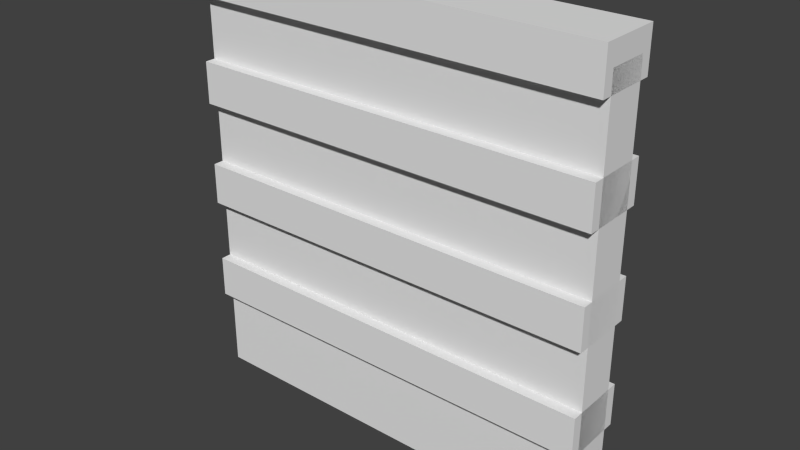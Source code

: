 # Source: steeldoor.blend  (saved by Blender 2.74.0; exported with 4.5.12 LTS)
import bpy
from mathutils import Matrix  # noqa: F401  (used for matrix-valued properties, if any)

bpy.ops.wm.read_factory_settings(use_empty=True)
scene = bpy.context.scene
scene.name = 'Scene'

# ---- collections
col_collection_1 = bpy.data.collections.new('Collection 1'); scene.collection.children.link(col_collection_1)

# ---- materials (node trees are filled in below, after node groups)
mat_material = bpy.data.materials.new('Material')
mat_material.alpha_threshold = 0.0
mat_material.use_transparent_shadow = False
mat_material.roughness = 0.5
mat_material.line_color = (0.0, 0.0, 0.0, 1.0)

# ---- material node trees

# ---- world
world_world = bpy.data.worlds.new('World'); scene.world = world_world
world_world.color = (0.05088, 0.05088, 0.05088)
world_world.use_sun_shadow = False
world_world.sun_shadow_jitter_overblur = 0.0
world_world.cycles.sampling_method = 'MANUAL'
world_world.cycles.sample_map_resolution = 256

# ---- meshes
me_cube_004 = bpy.data.meshes.new('Cube.004')
me_cube_004.from_pydata([(0.6653, 2.0, 0.0), (0.6653, -4.286e-05, 0.0), (-0.668, -4.268e-05, 0.0), (-0.668, 2.0, 0.0), (0.6653, 2.0, 20.0), (0.6653, -4.345e-05, 20.0), (-0.668, -4.25e-05, 20.0), (-0.668, 2.0, 20.0), (0.6653, -4.286e-05, 0.0)], [], [(0, 1, 2, 3), (4, 7, 6, 5), (0, 4, 5, 1), (1, 5, 6, 2), (2, 6, 7, 3), (4, 0, 3, 7)])
_uv = me_cube_004.uv_layers.new(name='UVMap')
_uv.uv.foreach_set('vector', [0.0, 0.0, 1.0, 0.0, 1.0, 1.0, 0.0, 1.0, 0.0, 0.0, 1.0, 0.0, 1.0, 1.0, 0.0, 1.0, 0.0, 0.0, 1.0, 0.0, 1.0, 1.0, 0.0, 1.0, 0.0, 0.0, 1.0, 0.0, 1.0, 1.0, 0.0, 1.0, 0.0, 0.0, 1.0, 0.0, 1.0, 1.0, 0.0, 1.0, 0.0, 0.0, 1.0, 0.0, 1.0, 1.0, 0.0, 1.0])
me_cube_004.materials.append(mat_material)
me_cube_004.use_remesh_preserve_volume = False
me_cube_004.use_remesh_preserve_attributes = False
me_cube_004.use_mirror_vertex_groups = False
me_cube_004.update()
me_cube_003 = bpy.data.meshes.new('Cube.003')
me_cube_003.from_pydata([(-1.001, -4.286e-05, 4.0), (-1.001, -4.286e-05, 6.0), (-1.001, 2.0, 4.0), (-1.001, 2.0, 6.0), (0.9987, -4.286e-05, 4.0), (0.9987, -4.286e-05, 6.0), (0.9987, 2.0, 4.0), (0.9987, 2.0, 6.0)], [], [(1, 3, 2, 0), (3, 7, 6, 2), (7, 5, 4, 6), (5, 1, 0, 4), (0, 2, 6, 4), (5, 7, 3, 1)])
_uv = me_cube_003.uv_layers.new(name='UVMap')
_uv.uv.foreach_set('vector', [0.0, 0.0, 1.0, 0.0, 1.0, 1.0, 0.0, 1.0, 0.0, 0.0, 1.0, 0.0, 1.0, 1.0, 0.0, 1.0, 0.0, 0.0, 1.0, 0.0, 1.0, 1.0, 0.0, 1.0, 0.0, 0.0, 1.0, 0.0, 1.0, 1.0, 0.0, 1.0, 0.0, 0.0, 1.0, 0.0, 1.0, 1.0, 0.0, 1.0, 0.0, 0.0, 1.0, 0.0, 1.0, 1.0, 0.0, 1.0])
me_cube_003.materials.append(mat_material)
me_cube_003.use_remesh_preserve_volume = False
me_cube_003.use_remesh_preserve_attributes = False
me_cube_003.use_mirror_vertex_groups = False
me_cube_003.update()
me_cube_002 = bpy.data.meshes.new('Cube.002')
me_cube_002.from_pydata([(-1.001, -4.286e-05, 9.0), (-1.001, -4.286e-05, 11.0), (-1.001, 2.0, 9.0), (-1.001, 2.0, 11.0), (0.9987, -4.286e-05, 9.0), (0.9987, -4.286e-05, 11.0), (0.9987, 2.0, 9.0), (0.9987, 2.0, 11.0)], [], [(1, 3, 2, 0), (3, 7, 6, 2), (7, 5, 4, 6), (5, 1, 0, 4), (0, 2, 6, 4), (5, 7, 3, 1)])
_uv = me_cube_002.uv_layers.new(name='UVMap')
_uv.uv.foreach_set('vector', [0.0, 0.0, 1.0, 0.0, 1.0, 1.0, 0.0, 1.0, 0.0, 0.0, 1.0, 0.0, 1.0, 1.0, 0.0, 1.0, 0.0, 0.0, 1.0, 0.0, 1.0, 1.0, 0.0, 1.0, 0.0, 0.0, 1.0, 0.0, 1.0, 1.0, 0.0, 1.0, 0.0, 0.0, 1.0, 0.0, 1.0, 1.0, 0.0, 1.0, 0.0, 0.0, 1.0, 0.0, 1.0, 1.0, 0.0, 1.0])
me_cube_002.materials.append(mat_material)
me_cube_002.use_remesh_preserve_volume = False
me_cube_002.use_remesh_preserve_attributes = False
me_cube_002.use_mirror_vertex_groups = False
me_cube_002.update()
me_cube_001 = bpy.data.meshes.new('Cube.001')
me_cube_001.from_pydata([(-1.001, -4.286e-05, 14.0), (-1.001, -4.286e-05, 16.0), (-1.001, 2.0, 14.0), (-1.001, 2.0, 16.0), (0.9987, -4.286e-05, 14.0), (0.9987, -4.286e-05, 16.0), (0.9987, 2.0, 14.0), (0.9987, 2.0, 16.0)], [], [(1, 3, 2, 0), (3, 7, 6, 2), (7, 5, 4, 6), (5, 1, 0, 4), (0, 2, 6, 4), (5, 7, 3, 1)])
_uv = me_cube_001.uv_layers.new(name='UVMap')
_uv.uv.foreach_set('vector', [0.0, 0.0, 1.0, 0.0, 1.0, 1.0, 0.0, 1.0, 0.0, 0.0, 1.0, 0.0, 1.0, 1.0, 0.0, 1.0, 0.0, 0.0, 1.0, 0.0, 1.0, 1.0, 0.0, 1.0, 0.0, 0.0, 1.0, 0.0, 1.0, 1.0, 0.0, 1.0, 0.0, 0.0, 1.0, 0.0, 1.0, 1.0, 0.0, 1.0, 0.0, 0.0, 1.0, 0.0, 1.0, 1.0, 0.0, 1.0])
me_cube_001.materials.append(mat_material)
me_cube_001.use_remesh_preserve_volume = False
me_cube_001.use_remesh_preserve_attributes = False
me_cube_001.use_mirror_vertex_groups = False
me_cube_001.update()
me_cube_000 = bpy.data.meshes.new('Cube.000')
me_cube_000.from_pydata([(-1.001, -4.286e-05, 19.0), (-1.001, -4.286e-05, 21.0), (-1.001, 2.0, 19.0), (-1.001, 2.0, 21.0), (0.9987, -4.286e-05, 19.0), (0.9987, -4.286e-05, 21.0), (0.9987, 2.0, 19.0), (0.9987, 2.0, 21.0)], [], [(1, 3, 2, 0), (3, 7, 6, 2), (7, 5, 4, 6), (5, 1, 0, 4), (0, 2, 6, 4), (5, 7, 3, 1)])
_uv = me_cube_000.uv_layers.new(name='UVMap')
_uv.uv.foreach_set('vector', [0.0, 0.0, 1.0, 0.0, 1.0, 1.0, 0.0, 1.0, 0.0, 0.0, 1.0, 0.0, 1.0, 1.0, 0.0, 1.0, 0.0, 0.0, 1.0, 0.0, 1.0, 1.0, 0.0, 1.0, 0.0, 0.0, 1.0, 0.0, 1.0, 1.0, 0.0, 1.0, 0.0, 0.0, 1.0, 0.0, 1.0, 1.0, 0.0, 1.0, 0.0, 0.0, 1.0, 0.0, 1.0, 1.0, 0.0, 1.0])
me_cube_000.materials.append(mat_material)
me_cube_000.use_remesh_preserve_volume = False
me_cube_000.use_remesh_preserve_attributes = False
me_cube_000.use_mirror_vertex_groups = False
me_cube_000.update()

# ---- objects
ob_main = bpy.data.objects.new('Main', me_cube_004)
ob_bar1 = bpy.data.objects.new('Bar1', me_cube_003)
ob_bar2 = bpy.data.objects.new('Bar2', me_cube_002)
ob_bar3 = bpy.data.objects.new('Bar3', me_cube_001)
ob_bar4 = bpy.data.objects.new('Bar4', me_cube_000)

# ---- transforms, parenting, visibility, modifiers, constraints
ob_main.location = (-0.9998, 0.0, 0.0)
ob_main.rotation_euler = (0.0, -0.0, -1.571)
ob_main.scale = (0.15, 1.0, 0.1)
ob_main.lineart.crease_threshold = 0.0
ob_bar1.location = (-0.9998, 0.0, 0.0)
ob_bar1.rotation_euler = (0.0, -0.0, -1.571)
ob_bar1.scale = (0.15, 1.0, 0.1)
ob_bar1.lineart.crease_threshold = 0.0
ob_bar2.location = (-0.9998, 0.0, 0.0)
ob_bar2.rotation_euler = (0.0, -0.0, -1.571)
ob_bar2.scale = (0.15, 1.0, 0.1)
ob_bar2.lineart.crease_threshold = 0.0
ob_bar3.location = (-0.9998, 0.0, 0.0)
ob_bar3.rotation_euler = (0.0, -0.0, -1.571)
ob_bar3.scale = (0.15, 1.0, 0.1)
ob_bar3.lineart.crease_threshold = 0.0
ob_bar4.location = (-0.9998, 0.0, 0.0)
ob_bar4.rotation_euler = (0.0, -0.0, -1.571)
ob_bar4.scale = (0.15, 1.0, 0.1)
ob_bar4.lineart.crease_threshold = 0.0

# ---- collection membership
col_collection_1.objects.link(ob_main)
col_collection_1.objects.link(ob_bar1)
col_collection_1.objects.link(ob_bar2)
col_collection_1.objects.link(ob_bar3)
col_collection_1.objects.link(ob_bar4)

# ---- scene / render settings (as saved in the file)
scene.frame_start = 1; scene.frame_end = 120; scene.frame_set(0)
scene.render.engine = 'BLENDER_EEVEE_NEXT'
scene.render.resolution_percentage = 50
scene.render.dither_intensity = 0.0
scene.cycles.use_denoising = False
scene.cycles.samples = 10
scene.cycles.sampling_pattern = 'TABULATED_SOBOL'
scene.cycles.light_sampling_threshold = 0.0
scene.cycles.use_adaptive_sampling = False
scene.cycles.use_light_tree = False
scene.cycles.blur_glossy = 0.0
scene.cycles.pixel_filter_type = 'GAUSSIAN'
scene.cycles.sample_clamp_indirect = 0.0
scene.view_settings.view_transform = 'Standard'
bpy.context.view_layer.update()

# ---- added for rendering (the .blend has no active camera and no usable light): camera, sun
cam_auto = bpy.data.cameras.new('AutoCamera')
cam_auto.lens = 50.0
cam_auto.sensor_width = 36.0
cam_auto.clip_end = 1000.0
ob_auto_camera = bpy.data.objects.new('AutoCamera', cam_auto)
scene.collection.objects.link(ob_auto_camera)
ob_auto_camera.location = (2.69763, -3.23676, 3.20798)
ob_auto_camera.rotation_euler = (1.09748, -7.21219e-08, 0.694738)
scene.camera = ob_auto_camera
light_auto_sun = bpy.data.lights.new('AutoSun', 'SUN')
light_auto_sun.energy = 3.0
light_auto_sun.angle = 0.0523599
ob_auto_sun = bpy.data.objects.new('AutoSun', light_auto_sun)
scene.collection.objects.link(ob_auto_sun)
ob_auto_sun.rotation_euler = (0.872665, 0.174533, 0.523599)
bpy.context.view_layer.update()
